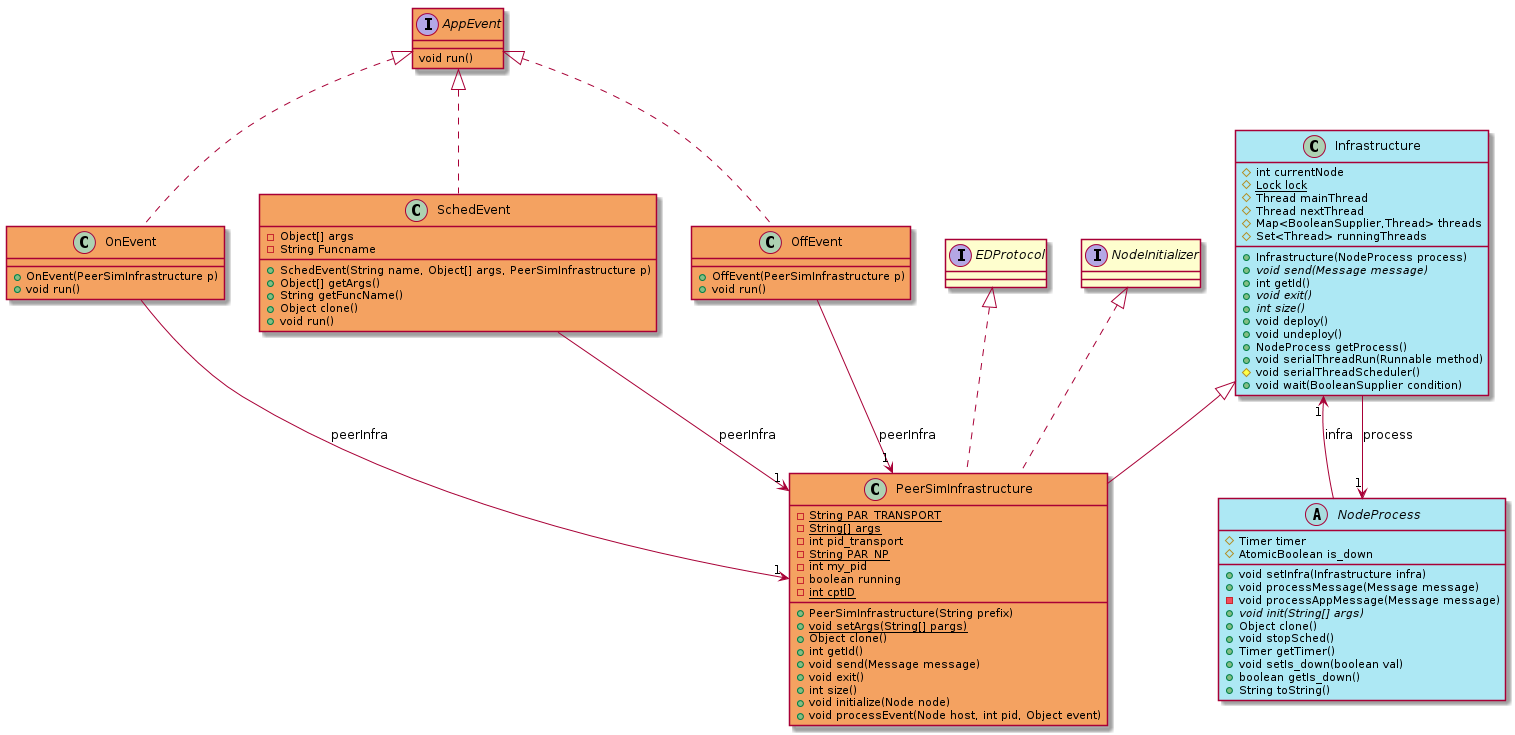

The diagram above was rendered by PlantUML. Its source (embedded in the PNG):
@startuml
class SchedEvent [[java:org.sar.ppi.communication.AppEvents.SchedEvent]] #f4a261{
	-Object[] args
	-String Funcname
	+SchedEvent(String name, Object[] args, PeerSimInfrastructure p)
	+Object[] getArgs()
	+String getFuncName()
	+Object clone()
	+void run()
}
class PeerSimInfrastructure [[java:org.sar.ppi.peersim.PeerSimInfrastructure]] {
}
SchedEvent --> "1" PeerSimInfrastructure : peerInfra
interface AppEvent [[java:org.sar.ppi.communication.AppEvents.AppEvent]] {
}
AppEvent <|.. SchedEvent
interface AppEvent [[java:org.sar.ppi.communication.AppEvents.AppEvent]] {
	void run()
}
class OffEvent [[java:org.sar.ppi.communication.AppEvents.OffEvent]] #f4a261{
	+OffEvent(PeerSimInfrastructure p)
	+void run()
}
class PeerSimInfrastructure [[java:org.sar.ppi.peersim.PeerSimInfrastructure]] {
}
OffEvent --> "1" PeerSimInfrastructure : peerInfra
interface AppEvent [[java:org.sar.ppi.communication.AppEvents.AppEvent]] #f4a261{
}
AppEvent <|.. OffEvent
class OnEvent [[java:org.sar.ppi.communication.AppEvents.OnEvent]] #f4a261{
	+OnEvent(PeerSimInfrastructure p)
	+void run()
}
class PeerSimInfrastructure [[java:org.sar.ppi.peersim.PeerSimInfrastructure]] {
}
OnEvent --> "1" PeerSimInfrastructure : peerInfra
interface AppEvent [[java:org.sar.ppi.communication.AppEvents.AppEvent]] #f4a261{
}
AppEvent <|.. OnEvent
class PeerSimInfrastructure [[java:org.sar.ppi.peersim.PeerSimInfrastructure]] #f4a261{
	-{static}String PAR_TRANSPORT
	-{static}String[] args
	-int pid_transport
	-{static}String PAR_NP
	-int my_pid
	-boolean running
	-{static}int cptID
	+PeerSimInfrastructure(String prefix)
	+{static}void setArgs(String[] pargs)
	+Object clone()
	+int getId()
	+void send(Message message)
	+void exit()
	+int size()
	+void initialize(Node node)
	+void processEvent(Node host, int pid, Object event)
}
class Infrastructure [[java:org.sar.ppi.Infrastructure]] {
}
Infrastructure <|-- PeerSimInfrastructure
interface EDProtocol {
}
EDProtocol <|.. PeerSimInfrastructure
interface NodeInitializer {
}
NodeInitializer <|.. PeerSimInfrastructure
abstract class Infrastructure [[java:org.sar.ppi.Infrastructure]] {
	#int currentNode
	#{static}Lock lock
	#Thread mainThread
	#Thread nextThread
	#Map<BooleanSupplier,Thread> threads
	#Set<Thread> runningThreads
	+Infrastructure(NodeProcess process)
	+{abstract}void send(Message message)
	+int getId()
	+{abstract}void exit()
	+{abstract}int size()
	+void deploy()
	+void undeploy()
	+NodeProcess getProcess()
	+void serialThreadRun(Runnable method)
	#void serialThreadScheduler()
	+void wait(BooleanSupplier condition)
}
class NodeProcess [[java:org.sar.ppi.NodeProcess]] {
}
Infrastructure --> "1" NodeProcess : process
abstract class NodeProcess [[java:org.sar.ppi.NodeProcess]] #ade8f4{
	#Timer timer
	#AtomicBoolean is_down
	+void setInfra(Infrastructure infra)
	+void processMessage(Message message)
	-void processAppMessage(Message message)
	+{abstract}void init(String[] args)
	+Object clone()
	+void stopSched()
	+Timer getTimer()
	+void setIs_down(boolean val)
	+boolean getIs_down()
	+String toString()
}
class Infrastructure [[java:org.sar.ppi.Infrastructure]] #ade8f4{
}
NodeProcess --> "1" Infrastructure : infra
@enduml